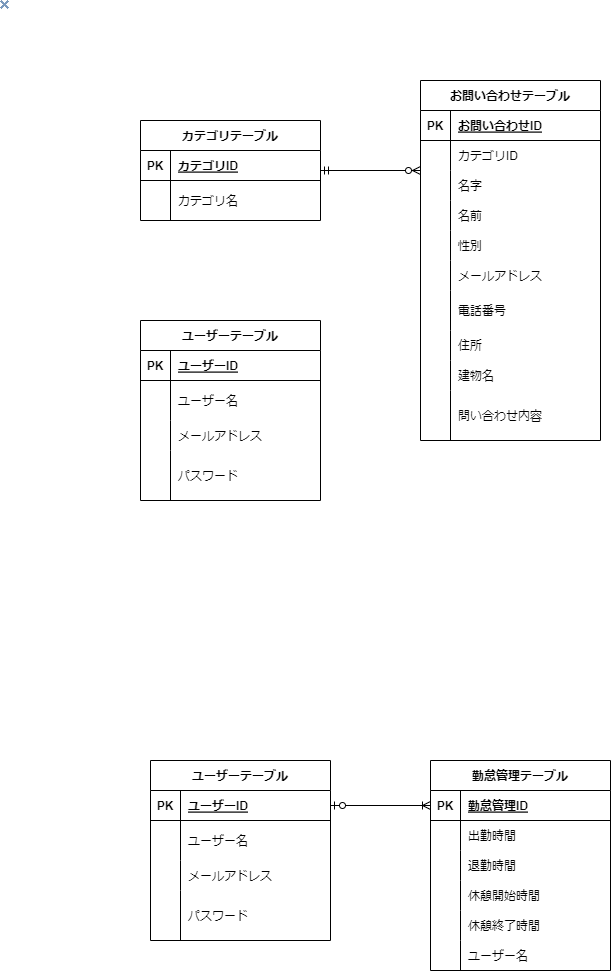

The diagram above was exported from draw.io. Its source (the exported page's mxGraphModel, read from the mxfile embedded in the PNG):
<mxGraphModel dx="857" dy="439" grid="1" gridSize="10" guides="1" tooltips="1" connect="1" arrows="1" fold="1" page="1" pageScale="1" pageWidth="827" pageHeight="1169" math="0" shadow="0">
  <root>
    <mxCell id="0" />
    <mxCell id="1" parent="0" />
    <mxCell id="2" value="お問い合わせテーブル" style="shape=table;startSize=30;container=1;collapsible=1;childLayout=tableLayout;fixedRows=1;rowLines=0;fontStyle=1;align=center;resizeLast=1;" parent="1" vertex="1">
      <mxGeometry x="420" y="80" width="180" height="360" as="geometry" />
    </mxCell>
    <mxCell id="3" value="" style="shape=tableRow;horizontal=0;startSize=0;swimlaneHead=0;swimlaneBody=0;fillColor=none;collapsible=0;dropTarget=0;points=[[0,0.5],[1,0.5]];portConstraint=eastwest;top=0;left=0;right=0;bottom=1;" parent="2" vertex="1">
      <mxGeometry y="30" width="180" height="30" as="geometry" />
    </mxCell>
    <mxCell id="4" value="PK" style="shape=partialRectangle;connectable=0;fillColor=none;top=0;left=0;bottom=0;right=0;fontStyle=1;overflow=hidden;" parent="3" vertex="1">
      <mxGeometry width="30" height="30" as="geometry">
        <mxRectangle width="30" height="30" as="alternateBounds" />
      </mxGeometry>
    </mxCell>
    <mxCell id="5" value="お問い合わせID" style="shape=partialRectangle;connectable=0;fillColor=none;top=0;left=0;bottom=0;right=0;align=left;spacingLeft=6;fontStyle=5;overflow=hidden;" parent="3" vertex="1">
      <mxGeometry x="30" width="150" height="30" as="geometry">
        <mxRectangle width="150" height="30" as="alternateBounds" />
      </mxGeometry>
    </mxCell>
    <mxCell id="6" value="" style="shape=tableRow;horizontal=0;startSize=0;swimlaneHead=0;swimlaneBody=0;fillColor=none;collapsible=0;dropTarget=0;points=[[0,0.5],[1,0.5]];portConstraint=eastwest;top=0;left=0;right=0;bottom=0;" parent="2" vertex="1">
      <mxGeometry y="60" width="180" height="30" as="geometry" />
    </mxCell>
    <mxCell id="7" value="" style="shape=partialRectangle;connectable=0;fillColor=none;top=0;left=0;bottom=0;right=0;editable=1;overflow=hidden;" parent="6" vertex="1">
      <mxGeometry width="30" height="30" as="geometry">
        <mxRectangle width="30" height="30" as="alternateBounds" />
      </mxGeometry>
    </mxCell>
    <mxCell id="8" value="カテゴリID" style="shape=partialRectangle;connectable=0;fillColor=none;top=0;left=0;bottom=0;right=0;align=left;spacingLeft=6;overflow=hidden;" parent="6" vertex="1">
      <mxGeometry x="30" width="150" height="30" as="geometry">
        <mxRectangle width="150" height="30" as="alternateBounds" />
      </mxGeometry>
    </mxCell>
    <mxCell id="9" value="" style="shape=tableRow;horizontal=0;startSize=0;swimlaneHead=0;swimlaneBody=0;fillColor=none;collapsible=0;dropTarget=0;points=[[0,0.5],[1,0.5]];portConstraint=eastwest;top=0;left=0;right=0;bottom=0;" parent="2" vertex="1">
      <mxGeometry y="90" width="180" height="30" as="geometry" />
    </mxCell>
    <mxCell id="10" value="" style="shape=partialRectangle;connectable=0;fillColor=none;top=0;left=0;bottom=0;right=0;editable=1;overflow=hidden;" parent="9" vertex="1">
      <mxGeometry width="30" height="30" as="geometry">
        <mxRectangle width="30" height="30" as="alternateBounds" />
      </mxGeometry>
    </mxCell>
    <mxCell id="11" value="名字" style="shape=partialRectangle;connectable=0;fillColor=none;top=0;left=0;bottom=0;right=0;align=left;spacingLeft=6;overflow=hidden;" parent="9" vertex="1">
      <mxGeometry x="30" width="150" height="30" as="geometry">
        <mxRectangle width="150" height="30" as="alternateBounds" />
      </mxGeometry>
    </mxCell>
    <mxCell id="59" value="" style="shape=tableRow;horizontal=0;startSize=0;swimlaneHead=0;swimlaneBody=0;fillColor=none;collapsible=0;dropTarget=0;points=[[0,0.5],[1,0.5]];portConstraint=eastwest;top=0;left=0;right=0;bottom=0;" parent="2" vertex="1">
      <mxGeometry y="120" width="180" height="30" as="geometry" />
    </mxCell>
    <mxCell id="60" value="" style="shape=partialRectangle;connectable=0;fillColor=none;top=0;left=0;bottom=0;right=0;editable=1;overflow=hidden;" parent="59" vertex="1">
      <mxGeometry width="30" height="30" as="geometry">
        <mxRectangle width="30" height="30" as="alternateBounds" />
      </mxGeometry>
    </mxCell>
    <mxCell id="61" value="名前" style="shape=partialRectangle;connectable=0;fillColor=none;top=0;left=0;bottom=0;right=0;align=left;spacingLeft=6;overflow=hidden;" parent="59" vertex="1">
      <mxGeometry x="30" width="150" height="30" as="geometry">
        <mxRectangle width="150" height="30" as="alternateBounds" />
      </mxGeometry>
    </mxCell>
    <mxCell id="80" value="" style="shape=tableRow;horizontal=0;startSize=0;swimlaneHead=0;swimlaneBody=0;fillColor=none;collapsible=0;dropTarget=0;points=[[0,0.5],[1,0.5]];portConstraint=eastwest;top=0;left=0;right=0;bottom=0;" parent="2" vertex="1">
      <mxGeometry y="150" width="180" height="30" as="geometry" />
    </mxCell>
    <mxCell id="81" value="" style="shape=partialRectangle;connectable=0;fillColor=none;top=0;left=0;bottom=0;right=0;editable=1;overflow=hidden;" parent="80" vertex="1">
      <mxGeometry width="30" height="30" as="geometry">
        <mxRectangle width="30" height="30" as="alternateBounds" />
      </mxGeometry>
    </mxCell>
    <mxCell id="82" value="性別" style="shape=partialRectangle;connectable=0;fillColor=none;top=0;left=0;bottom=0;right=0;align=left;spacingLeft=6;overflow=hidden;" parent="80" vertex="1">
      <mxGeometry x="30" width="150" height="30" as="geometry">
        <mxRectangle width="150" height="30" as="alternateBounds" />
      </mxGeometry>
    </mxCell>
    <mxCell id="104" value="" style="shape=tableRow;horizontal=0;startSize=0;swimlaneHead=0;swimlaneBody=0;fillColor=none;collapsible=0;dropTarget=0;points=[[0,0.5],[1,0.5]];portConstraint=eastwest;top=0;left=0;right=0;bottom=0;" parent="2" vertex="1">
      <mxGeometry y="180" width="180" height="30" as="geometry" />
    </mxCell>
    <mxCell id="105" value="" style="shape=partialRectangle;connectable=0;fillColor=none;top=0;left=0;bottom=0;right=0;editable=1;overflow=hidden;" parent="104" vertex="1">
      <mxGeometry width="30" height="30" as="geometry">
        <mxRectangle width="30" height="30" as="alternateBounds" />
      </mxGeometry>
    </mxCell>
    <mxCell id="106" value="メールアドレス" style="shape=partialRectangle;connectable=0;fillColor=none;top=0;left=0;bottom=0;right=0;align=left;spacingLeft=6;overflow=hidden;" parent="104" vertex="1">
      <mxGeometry x="30" width="150" height="30" as="geometry">
        <mxRectangle width="150" height="30" as="alternateBounds" />
      </mxGeometry>
    </mxCell>
    <mxCell id="12" value="" style="shape=tableRow;horizontal=0;startSize=0;swimlaneHead=0;swimlaneBody=0;fillColor=none;collapsible=0;dropTarget=0;points=[[0,0.5],[1,0.5]];portConstraint=eastwest;top=0;left=0;right=0;bottom=0;" parent="2" vertex="1">
      <mxGeometry y="210" width="180" height="40" as="geometry" />
    </mxCell>
    <mxCell id="13" value="" style="shape=partialRectangle;connectable=0;fillColor=none;top=0;left=0;bottom=0;right=0;editable=1;overflow=hidden;" parent="12" vertex="1">
      <mxGeometry width="30" height="40" as="geometry">
        <mxRectangle width="30" height="40" as="alternateBounds" />
      </mxGeometry>
    </mxCell>
    <mxCell id="14" value="電話番号" style="shape=partialRectangle;connectable=0;fillColor=none;top=0;left=0;bottom=0;right=0;align=left;spacingLeft=6;overflow=hidden;" parent="12" vertex="1">
      <mxGeometry x="30" width="150" height="40" as="geometry">
        <mxRectangle width="150" height="40" as="alternateBounds" />
      </mxGeometry>
    </mxCell>
    <mxCell id="110" value="" style="shape=tableRow;horizontal=0;startSize=0;swimlaneHead=0;swimlaneBody=0;fillColor=none;collapsible=0;dropTarget=0;points=[[0,0.5],[1,0.5]];portConstraint=eastwest;top=0;left=0;right=0;bottom=0;" parent="2" vertex="1">
      <mxGeometry y="250" width="180" height="30" as="geometry" />
    </mxCell>
    <mxCell id="111" value="" style="shape=partialRectangle;connectable=0;fillColor=none;top=0;left=0;bottom=0;right=0;editable=1;overflow=hidden;" parent="110" vertex="1">
      <mxGeometry width="30" height="30" as="geometry">
        <mxRectangle width="30" height="30" as="alternateBounds" />
      </mxGeometry>
    </mxCell>
    <mxCell id="112" value="住所" style="shape=partialRectangle;connectable=0;fillColor=none;top=0;left=0;bottom=0;right=0;align=left;spacingLeft=6;overflow=hidden;" parent="110" vertex="1">
      <mxGeometry x="30" width="150" height="30" as="geometry">
        <mxRectangle width="150" height="30" as="alternateBounds" />
      </mxGeometry>
    </mxCell>
    <mxCell id="107" value="" style="shape=tableRow;horizontal=0;startSize=0;swimlaneHead=0;swimlaneBody=0;fillColor=none;collapsible=0;dropTarget=0;points=[[0,0.5],[1,0.5]];portConstraint=eastwest;top=0;left=0;right=0;bottom=0;" parent="2" vertex="1">
      <mxGeometry y="280" width="180" height="30" as="geometry" />
    </mxCell>
    <mxCell id="108" value="" style="shape=partialRectangle;connectable=0;fillColor=none;top=0;left=0;bottom=0;right=0;editable=1;overflow=hidden;" parent="107" vertex="1">
      <mxGeometry width="30" height="30" as="geometry">
        <mxRectangle width="30" height="30" as="alternateBounds" />
      </mxGeometry>
    </mxCell>
    <mxCell id="109" value="建物名" style="shape=partialRectangle;connectable=0;fillColor=none;top=0;left=0;bottom=0;right=0;align=left;spacingLeft=6;overflow=hidden;" parent="107" vertex="1">
      <mxGeometry x="30" width="150" height="30" as="geometry">
        <mxRectangle width="150" height="30" as="alternateBounds" />
      </mxGeometry>
    </mxCell>
    <mxCell id="56" value="" style="shape=tableRow;horizontal=0;startSize=0;swimlaneHead=0;swimlaneBody=0;fillColor=none;collapsible=0;dropTarget=0;points=[[0,0.5],[1,0.5]];portConstraint=eastwest;top=0;left=0;right=0;bottom=0;" parent="2" vertex="1">
      <mxGeometry y="310" width="180" height="50" as="geometry" />
    </mxCell>
    <mxCell id="57" value="" style="shape=partialRectangle;connectable=0;fillColor=none;top=0;left=0;bottom=0;right=0;editable=1;overflow=hidden;" parent="56" vertex="1">
      <mxGeometry width="30" height="50" as="geometry">
        <mxRectangle width="30" height="50" as="alternateBounds" />
      </mxGeometry>
    </mxCell>
    <mxCell id="58" value="問い合わせ内容" style="shape=partialRectangle;connectable=0;fillColor=none;top=0;left=0;bottom=0;right=0;align=left;spacingLeft=6;overflow=hidden;" parent="56" vertex="1">
      <mxGeometry x="30" width="150" height="50" as="geometry">
        <mxRectangle width="150" height="50" as="alternateBounds" />
      </mxGeometry>
    </mxCell>
    <mxCell id="41" value="カテゴリテーブル" style="shape=table;startSize=30;container=1;collapsible=1;childLayout=tableLayout;fixedRows=1;rowLines=0;fontStyle=1;align=center;resizeLast=1;" parent="1" vertex="1">
      <mxGeometry x="140" y="120" width="180" height="100" as="geometry" />
    </mxCell>
    <mxCell id="42" value="" style="shape=tableRow;horizontal=0;startSize=0;swimlaneHead=0;swimlaneBody=0;fillColor=none;collapsible=0;dropTarget=0;points=[[0,0.5],[1,0.5]];portConstraint=eastwest;top=0;left=0;right=0;bottom=1;" parent="41" vertex="1">
      <mxGeometry y="30" width="180" height="30" as="geometry" />
    </mxCell>
    <mxCell id="43" value="PK" style="shape=partialRectangle;connectable=0;fillColor=none;top=0;left=0;bottom=0;right=0;fontStyle=1;overflow=hidden;" parent="42" vertex="1">
      <mxGeometry width="30" height="30" as="geometry">
        <mxRectangle width="30" height="30" as="alternateBounds" />
      </mxGeometry>
    </mxCell>
    <mxCell id="44" value="カテゴリID" style="shape=partialRectangle;connectable=0;fillColor=none;top=0;left=0;bottom=0;right=0;align=left;spacingLeft=6;fontStyle=5;overflow=hidden;" parent="42" vertex="1">
      <mxGeometry x="30" width="150" height="30" as="geometry">
        <mxRectangle width="150" height="30" as="alternateBounds" />
      </mxGeometry>
    </mxCell>
    <mxCell id="45" value="" style="shape=tableRow;horizontal=0;startSize=0;swimlaneHead=0;swimlaneBody=0;fillColor=none;collapsible=0;dropTarget=0;points=[[0,0.5],[1,0.5]];portConstraint=eastwest;top=0;left=0;right=0;bottom=0;" parent="41" vertex="1">
      <mxGeometry y="60" width="180" height="40" as="geometry" />
    </mxCell>
    <mxCell id="46" value="" style="shape=partialRectangle;connectable=0;fillColor=none;top=0;left=0;bottom=0;right=0;editable=1;overflow=hidden;" parent="45" vertex="1">
      <mxGeometry width="30" height="40" as="geometry">
        <mxRectangle width="30" height="40" as="alternateBounds" />
      </mxGeometry>
    </mxCell>
    <mxCell id="47" value="カテゴリ名" style="shape=partialRectangle;connectable=0;fillColor=none;top=0;left=0;bottom=0;right=0;align=left;spacingLeft=6;overflow=hidden;" parent="45" vertex="1">
      <mxGeometry x="30" width="150" height="40" as="geometry">
        <mxRectangle width="150" height="40" as="alternateBounds" />
      </mxGeometry>
    </mxCell>
    <mxCell id="54" value="" style="fontSize=12;html=1;endArrow=ERzeroToMany;startArrow=ERmandOne;" parent="1" edge="1">
      <mxGeometry width="100" height="100" relative="1" as="geometry">
        <mxPoint x="320" y="170" as="sourcePoint" />
        <mxPoint x="420" y="170" as="targetPoint" />
      </mxGeometry>
    </mxCell>
    <mxCell id="113" value="ユーザーテーブル" style="shape=table;startSize=30;container=1;collapsible=1;childLayout=tableLayout;fixedRows=1;rowLines=0;fontStyle=1;align=center;resizeLast=1;" parent="1" vertex="1">
      <mxGeometry x="140" y="320" width="180" height="180" as="geometry" />
    </mxCell>
    <mxCell id="114" value="" style="shape=tableRow;horizontal=0;startSize=0;swimlaneHead=0;swimlaneBody=0;fillColor=none;collapsible=0;dropTarget=0;points=[[0,0.5],[1,0.5]];portConstraint=eastwest;top=0;left=0;right=0;bottom=1;" parent="113" vertex="1">
      <mxGeometry y="30" width="180" height="30" as="geometry" />
    </mxCell>
    <mxCell id="115" value="PK" style="shape=partialRectangle;connectable=0;fillColor=none;top=0;left=0;bottom=0;right=0;fontStyle=1;overflow=hidden;" parent="114" vertex="1">
      <mxGeometry width="30" height="30" as="geometry">
        <mxRectangle width="30" height="30" as="alternateBounds" />
      </mxGeometry>
    </mxCell>
    <mxCell id="116" value="ユーザーID" style="shape=partialRectangle;connectable=0;fillColor=none;top=0;left=0;bottom=0;right=0;align=left;spacingLeft=6;fontStyle=5;overflow=hidden;" parent="114" vertex="1">
      <mxGeometry x="30" width="150" height="30" as="geometry">
        <mxRectangle width="150" height="30" as="alternateBounds" />
      </mxGeometry>
    </mxCell>
    <mxCell id="117" value="" style="shape=tableRow;horizontal=0;startSize=0;swimlaneHead=0;swimlaneBody=0;fillColor=none;collapsible=0;dropTarget=0;points=[[0,0.5],[1,0.5]];portConstraint=eastwest;top=0;left=0;right=0;bottom=0;" parent="113" vertex="1">
      <mxGeometry y="60" width="180" height="40" as="geometry" />
    </mxCell>
    <mxCell id="118" value="" style="shape=partialRectangle;connectable=0;fillColor=none;top=0;left=0;bottom=0;right=0;editable=1;overflow=hidden;" parent="117" vertex="1">
      <mxGeometry width="30" height="40" as="geometry">
        <mxRectangle width="30" height="40" as="alternateBounds" />
      </mxGeometry>
    </mxCell>
    <mxCell id="119" value="ユーザー名" style="shape=partialRectangle;connectable=0;fillColor=none;top=0;left=0;bottom=0;right=0;align=left;spacingLeft=6;overflow=hidden;" parent="117" vertex="1">
      <mxGeometry x="30" width="150" height="40" as="geometry">
        <mxRectangle width="150" height="40" as="alternateBounds" />
      </mxGeometry>
    </mxCell>
    <mxCell id="126" value="" style="shape=tableRow;horizontal=0;startSize=0;swimlaneHead=0;swimlaneBody=0;fillColor=none;collapsible=0;dropTarget=0;points=[[0,0.5],[1,0.5]];portConstraint=eastwest;top=0;left=0;right=0;bottom=0;" parent="113" vertex="1">
      <mxGeometry y="100" width="180" height="30" as="geometry" />
    </mxCell>
    <mxCell id="127" value="" style="shape=partialRectangle;connectable=0;fillColor=none;top=0;left=0;bottom=0;right=0;editable=1;overflow=hidden;" parent="126" vertex="1">
      <mxGeometry width="30" height="30" as="geometry">
        <mxRectangle width="30" height="30" as="alternateBounds" />
      </mxGeometry>
    </mxCell>
    <mxCell id="128" value="メールアドレス" style="shape=partialRectangle;connectable=0;fillColor=none;top=0;left=0;bottom=0;right=0;align=left;spacingLeft=6;overflow=hidden;" parent="126" vertex="1">
      <mxGeometry x="30" width="150" height="30" as="geometry">
        <mxRectangle width="150" height="30" as="alternateBounds" />
      </mxGeometry>
    </mxCell>
    <mxCell id="129" value="" style="shape=tableRow;horizontal=0;startSize=0;swimlaneHead=0;swimlaneBody=0;fillColor=none;collapsible=0;dropTarget=0;points=[[0,0.5],[1,0.5]];portConstraint=eastwest;top=0;left=0;right=0;bottom=0;" parent="113" vertex="1">
      <mxGeometry y="130" width="180" height="50" as="geometry" />
    </mxCell>
    <mxCell id="130" value="" style="shape=partialRectangle;connectable=0;fillColor=none;top=0;left=0;bottom=0;right=0;editable=1;overflow=hidden;" parent="129" vertex="1">
      <mxGeometry width="30" height="50" as="geometry">
        <mxRectangle width="30" height="50" as="alternateBounds" />
      </mxGeometry>
    </mxCell>
    <mxCell id="131" value="パスワード" style="shape=partialRectangle;connectable=0;fillColor=none;top=0;left=0;bottom=0;right=0;align=left;spacingLeft=6;overflow=hidden;" parent="129" vertex="1">
      <mxGeometry x="30" width="150" height="50" as="geometry">
        <mxRectangle width="150" height="50" as="alternateBounds" />
      </mxGeometry>
    </mxCell>
    <mxCell id="132" value="ユーザーテーブル" style="shape=table;startSize=30;container=1;collapsible=1;childLayout=tableLayout;fixedRows=1;rowLines=0;fontStyle=1;align=center;resizeLast=1;" vertex="1" parent="1">
      <mxGeometry x="150" y="760" width="180" height="180" as="geometry" />
    </mxCell>
    <mxCell id="133" value="" style="shape=tableRow;horizontal=0;startSize=0;swimlaneHead=0;swimlaneBody=0;fillColor=none;collapsible=0;dropTarget=0;points=[[0,0.5],[1,0.5]];portConstraint=eastwest;top=0;left=0;right=0;bottom=1;" vertex="1" parent="132">
      <mxGeometry y="30" width="180" height="30" as="geometry" />
    </mxCell>
    <mxCell id="134" value="PK" style="shape=partialRectangle;connectable=0;fillColor=none;top=0;left=0;bottom=0;right=0;fontStyle=1;overflow=hidden;" vertex="1" parent="133">
      <mxGeometry width="30" height="30" as="geometry">
        <mxRectangle width="30" height="30" as="alternateBounds" />
      </mxGeometry>
    </mxCell>
    <mxCell id="135" value="ユーザーID" style="shape=partialRectangle;connectable=0;fillColor=none;top=0;left=0;bottom=0;right=0;align=left;spacingLeft=6;fontStyle=5;overflow=hidden;" vertex="1" parent="133">
      <mxGeometry x="30" width="150" height="30" as="geometry">
        <mxRectangle width="150" height="30" as="alternateBounds" />
      </mxGeometry>
    </mxCell>
    <mxCell id="136" value="" style="shape=tableRow;horizontal=0;startSize=0;swimlaneHead=0;swimlaneBody=0;fillColor=none;collapsible=0;dropTarget=0;points=[[0,0.5],[1,0.5]];portConstraint=eastwest;top=0;left=0;right=0;bottom=0;" vertex="1" parent="132">
      <mxGeometry y="60" width="180" height="40" as="geometry" />
    </mxCell>
    <mxCell id="137" value="" style="shape=partialRectangle;connectable=0;fillColor=none;top=0;left=0;bottom=0;right=0;editable=1;overflow=hidden;" vertex="1" parent="136">
      <mxGeometry width="30" height="40" as="geometry">
        <mxRectangle width="30" height="40" as="alternateBounds" />
      </mxGeometry>
    </mxCell>
    <mxCell id="138" value="ユーザー名" style="shape=partialRectangle;connectable=0;fillColor=none;top=0;left=0;bottom=0;right=0;align=left;spacingLeft=6;overflow=hidden;" vertex="1" parent="136">
      <mxGeometry x="30" width="150" height="40" as="geometry">
        <mxRectangle width="150" height="40" as="alternateBounds" />
      </mxGeometry>
    </mxCell>
    <mxCell id="139" value="" style="shape=tableRow;horizontal=0;startSize=0;swimlaneHead=0;swimlaneBody=0;fillColor=none;collapsible=0;dropTarget=0;points=[[0,0.5],[1,0.5]];portConstraint=eastwest;top=0;left=0;right=0;bottom=0;" vertex="1" parent="132">
      <mxGeometry y="100" width="180" height="30" as="geometry" />
    </mxCell>
    <mxCell id="140" value="" style="shape=partialRectangle;connectable=0;fillColor=none;top=0;left=0;bottom=0;right=0;editable=1;overflow=hidden;" vertex="1" parent="139">
      <mxGeometry width="30" height="30" as="geometry">
        <mxRectangle width="30" height="30" as="alternateBounds" />
      </mxGeometry>
    </mxCell>
    <mxCell id="141" value="メールアドレス" style="shape=partialRectangle;connectable=0;fillColor=none;top=0;left=0;bottom=0;right=0;align=left;spacingLeft=6;overflow=hidden;" vertex="1" parent="139">
      <mxGeometry x="30" width="150" height="30" as="geometry">
        <mxRectangle width="150" height="30" as="alternateBounds" />
      </mxGeometry>
    </mxCell>
    <mxCell id="142" value="" style="shape=tableRow;horizontal=0;startSize=0;swimlaneHead=0;swimlaneBody=0;fillColor=none;collapsible=0;dropTarget=0;points=[[0,0.5],[1,0.5]];portConstraint=eastwest;top=0;left=0;right=0;bottom=0;" vertex="1" parent="132">
      <mxGeometry y="130" width="180" height="50" as="geometry" />
    </mxCell>
    <mxCell id="143" value="" style="shape=partialRectangle;connectable=0;fillColor=none;top=0;left=0;bottom=0;right=0;editable=1;overflow=hidden;" vertex="1" parent="142">
      <mxGeometry width="30" height="50" as="geometry">
        <mxRectangle width="30" height="50" as="alternateBounds" />
      </mxGeometry>
    </mxCell>
    <mxCell id="144" value="パスワード" style="shape=partialRectangle;connectable=0;fillColor=none;top=0;left=0;bottom=0;right=0;align=left;spacingLeft=6;overflow=hidden;" vertex="1" parent="142">
      <mxGeometry x="30" width="150" height="50" as="geometry">
        <mxRectangle width="150" height="50" as="alternateBounds" />
      </mxGeometry>
    </mxCell>
    <mxCell id="147" value="勤怠管理テーブル" style="shape=table;startSize=30;container=1;collapsible=1;childLayout=tableLayout;fixedRows=1;rowLines=0;fontStyle=1;align=center;resizeLast=1;" vertex="1" parent="1">
      <mxGeometry x="430" y="760" width="180" height="210" as="geometry" />
    </mxCell>
    <mxCell id="148" value="" style="shape=tableRow;horizontal=0;startSize=0;swimlaneHead=0;swimlaneBody=0;fillColor=none;collapsible=0;dropTarget=0;points=[[0,0.5],[1,0.5]];portConstraint=eastwest;top=0;left=0;right=0;bottom=1;" vertex="1" parent="147">
      <mxGeometry y="30" width="180" height="30" as="geometry" />
    </mxCell>
    <mxCell id="149" value="PK" style="shape=partialRectangle;connectable=0;fillColor=none;top=0;left=0;bottom=0;right=0;fontStyle=1;overflow=hidden;" vertex="1" parent="148">
      <mxGeometry width="30" height="30" as="geometry">
        <mxRectangle width="30" height="30" as="alternateBounds" />
      </mxGeometry>
    </mxCell>
    <mxCell id="150" value="勤怠管理ID" style="shape=partialRectangle;connectable=0;fillColor=none;top=0;left=0;bottom=0;right=0;align=left;spacingLeft=6;fontStyle=5;overflow=hidden;" vertex="1" parent="148">
      <mxGeometry x="30" width="150" height="30" as="geometry">
        <mxRectangle width="150" height="30" as="alternateBounds" />
      </mxGeometry>
    </mxCell>
    <mxCell id="151" value="" style="shape=tableRow;horizontal=0;startSize=0;swimlaneHead=0;swimlaneBody=0;fillColor=none;collapsible=0;dropTarget=0;points=[[0,0.5],[1,0.5]];portConstraint=eastwest;top=0;left=0;right=0;bottom=0;" vertex="1" parent="147">
      <mxGeometry y="60" width="180" height="30" as="geometry" />
    </mxCell>
    <mxCell id="152" value="" style="shape=partialRectangle;connectable=0;fillColor=none;top=0;left=0;bottom=0;right=0;editable=1;overflow=hidden;" vertex="1" parent="151">
      <mxGeometry width="30" height="30" as="geometry">
        <mxRectangle width="30" height="30" as="alternateBounds" />
      </mxGeometry>
    </mxCell>
    <mxCell id="153" value="出勤時間" style="shape=partialRectangle;connectable=0;fillColor=none;top=0;left=0;bottom=0;right=0;align=left;spacingLeft=6;overflow=hidden;" vertex="1" parent="151">
      <mxGeometry x="30" width="150" height="30" as="geometry">
        <mxRectangle width="150" height="30" as="alternateBounds" />
      </mxGeometry>
    </mxCell>
    <mxCell id="154" value="" style="shape=tableRow;horizontal=0;startSize=0;swimlaneHead=0;swimlaneBody=0;fillColor=none;collapsible=0;dropTarget=0;points=[[0,0.5],[1,0.5]];portConstraint=eastwest;top=0;left=0;right=0;bottom=0;" vertex="1" parent="147">
      <mxGeometry y="90" width="180" height="30" as="geometry" />
    </mxCell>
    <mxCell id="155" value="" style="shape=partialRectangle;connectable=0;fillColor=none;top=0;left=0;bottom=0;right=0;editable=1;overflow=hidden;" vertex="1" parent="154">
      <mxGeometry width="30" height="30" as="geometry">
        <mxRectangle width="30" height="30" as="alternateBounds" />
      </mxGeometry>
    </mxCell>
    <mxCell id="156" value="退勤時間" style="shape=partialRectangle;connectable=0;fillColor=none;top=0;left=0;bottom=0;right=0;align=left;spacingLeft=6;overflow=hidden;" vertex="1" parent="154">
      <mxGeometry x="30" width="150" height="30" as="geometry">
        <mxRectangle width="150" height="30" as="alternateBounds" />
      </mxGeometry>
    </mxCell>
    <mxCell id="157" value="" style="shape=tableRow;horizontal=0;startSize=0;swimlaneHead=0;swimlaneBody=0;fillColor=none;collapsible=0;dropTarget=0;points=[[0,0.5],[1,0.5]];portConstraint=eastwest;top=0;left=0;right=0;bottom=0;" vertex="1" parent="147">
      <mxGeometry y="120" width="180" height="30" as="geometry" />
    </mxCell>
    <mxCell id="158" value="" style="shape=partialRectangle;connectable=0;fillColor=none;top=0;left=0;bottom=0;right=0;editable=1;overflow=hidden;" vertex="1" parent="157">
      <mxGeometry width="30" height="30" as="geometry">
        <mxRectangle width="30" height="30" as="alternateBounds" />
      </mxGeometry>
    </mxCell>
    <mxCell id="159" value="休憩開始時間" style="shape=partialRectangle;connectable=0;fillColor=none;top=0;left=0;bottom=0;right=0;align=left;spacingLeft=6;overflow=hidden;" vertex="1" parent="157">
      <mxGeometry x="30" width="150" height="30" as="geometry">
        <mxRectangle width="150" height="30" as="alternateBounds" />
      </mxGeometry>
    </mxCell>
    <mxCell id="160" value="" style="shape=tableRow;horizontal=0;startSize=0;swimlaneHead=0;swimlaneBody=0;fillColor=none;collapsible=0;dropTarget=0;points=[[0,0.5],[1,0.5]];portConstraint=eastwest;top=0;left=0;right=0;bottom=0;" vertex="1" parent="147">
      <mxGeometry y="150" width="180" height="30" as="geometry" />
    </mxCell>
    <mxCell id="161" value="" style="shape=partialRectangle;connectable=0;fillColor=none;top=0;left=0;bottom=0;right=0;editable=1;overflow=hidden;" vertex="1" parent="160">
      <mxGeometry width="30" height="30" as="geometry">
        <mxRectangle width="30" height="30" as="alternateBounds" />
      </mxGeometry>
    </mxCell>
    <mxCell id="162" value="休憩終了時間" style="shape=partialRectangle;connectable=0;fillColor=none;top=0;left=0;bottom=0;right=0;align=left;spacingLeft=6;overflow=hidden;" vertex="1" parent="160">
      <mxGeometry x="30" width="150" height="30" as="geometry">
        <mxRectangle width="150" height="30" as="alternateBounds" />
      </mxGeometry>
    </mxCell>
    <mxCell id="163" value="" style="shape=tableRow;horizontal=0;startSize=0;swimlaneHead=0;swimlaneBody=0;fillColor=none;collapsible=0;dropTarget=0;points=[[0,0.5],[1,0.5]];portConstraint=eastwest;top=0;left=0;right=0;bottom=0;" vertex="1" parent="147">
      <mxGeometry y="180" width="180" height="30" as="geometry" />
    </mxCell>
    <mxCell id="164" value="" style="shape=partialRectangle;connectable=0;fillColor=none;top=0;left=0;bottom=0;right=0;editable=1;overflow=hidden;" vertex="1" parent="163">
      <mxGeometry width="30" height="30" as="geometry">
        <mxRectangle width="30" height="30" as="alternateBounds" />
      </mxGeometry>
    </mxCell>
    <mxCell id="165" value="ユーザー名" style="shape=partialRectangle;connectable=0;fillColor=none;top=0;left=0;bottom=0;right=0;align=left;spacingLeft=6;overflow=hidden;" vertex="1" parent="163">
      <mxGeometry x="30" width="150" height="30" as="geometry">
        <mxRectangle width="150" height="30" as="alternateBounds" />
      </mxGeometry>
    </mxCell>
    <mxCell id="178" value="" style="shape=image;verticalLabelPosition=bottom;labelBackgroundColor=default;verticalAlign=top;aspect=fixed;imageAspect=0;image=data:image/png,(base64 omitted: 160 chars);" vertex="1" parent="1">
      <mxGeometry width="9" height="9" as="geometry" />
    </mxCell>
    <mxCell id="180" value="" style="fontSize=12;html=1;endArrow=ERoneToMany;startArrow=ERzeroToOne;exitX=1;exitY=0.5;exitDx=0;exitDy=0;entryX=0;entryY=0.5;entryDx=0;entryDy=0;" edge="1" parent="1" source="133" target="148">
      <mxGeometry width="100" height="100" relative="1" as="geometry">
        <mxPoint x="364" y="890" as="sourcePoint" />
        <mxPoint x="464" y="790" as="targetPoint" />
      </mxGeometry>
    </mxCell>
  </root>
</mxGraphModel>